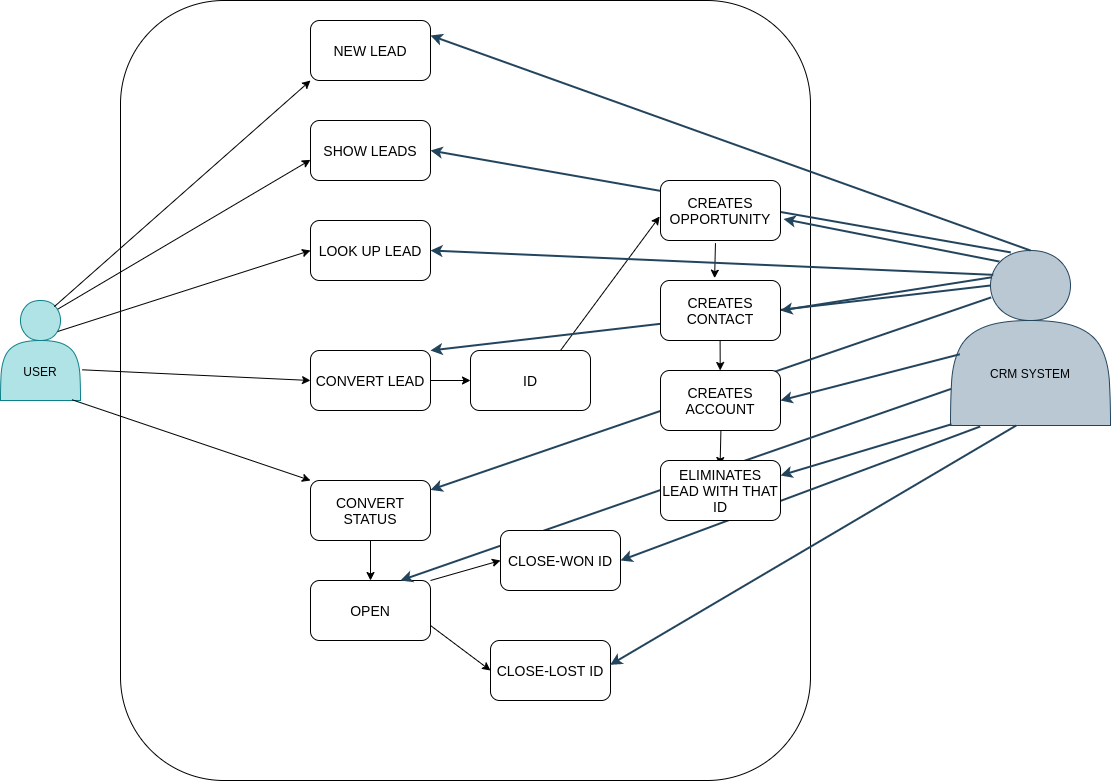

The diagram above was exported from draw.io. Its source (the exported page's mxGraphModel, read from the mxfile embedded in the PNG):
<mxGraphModel dx="2415" dy="838" grid="1" gridSize="10" guides="1" tooltips="1" connect="1" arrows="1" fold="1" page="1" pageScale="1" pageWidth="827" pageHeight="1169" math="0" shadow="0">
  <root>
    <mxCell id="0" />
    <mxCell id="1" parent="0" />
    <mxCell id="_rXH2AdmEVG9kBxMChO8-30" value="" style="rounded=1;whiteSpace=wrap;html=1;fontSize=14;" vertex="1" parent="1">
      <mxGeometry x="50" y="30" width="690" height="780" as="geometry" />
    </mxCell>
    <mxCell id="_rXH2AdmEVG9kBxMChO8-1" value="&lt;br&gt;&lt;br&gt;&lt;br&gt;USER" style="shape=actor;whiteSpace=wrap;html=1;fillColor=#b0e3e6;strokeColor=#0e8088;" vertex="1" parent="1">
      <mxGeometry x="-70" y="330" width="80" height="100" as="geometry" />
    </mxCell>
    <mxCell id="_rXH2AdmEVG9kBxMChO8-2" value="&lt;font style=&quot;font-size: 14px&quot;&gt;NEW LEAD&lt;/font&gt;" style="rounded=1;whiteSpace=wrap;html=1;" vertex="1" parent="1">
      <mxGeometry x="240" y="50" width="120" height="60" as="geometry" />
    </mxCell>
    <mxCell id="_rXH2AdmEVG9kBxMChO8-3" value="&lt;font style=&quot;font-size: 14px&quot;&gt;SHOW LEADS&lt;/font&gt;" style="rounded=1;whiteSpace=wrap;html=1;" vertex="1" parent="1">
      <mxGeometry x="240" y="150" width="120" height="60" as="geometry" />
    </mxCell>
    <mxCell id="_rXH2AdmEVG9kBxMChO8-4" value="&lt;font style=&quot;font-size: 14px&quot;&gt;LOOK UP LEAD&lt;/font&gt;" style="rounded=1;whiteSpace=wrap;html=1;" vertex="1" parent="1">
      <mxGeometry x="240" y="250" width="120" height="60" as="geometry" />
    </mxCell>
    <mxCell id="_rXH2AdmEVG9kBxMChO8-5" value="&lt;font style=&quot;font-size: 14px&quot;&gt;CONVERT LEAD&lt;/font&gt;" style="rounded=1;whiteSpace=wrap;html=1;" vertex="1" parent="1">
      <mxGeometry x="240" y="380" width="120" height="60" as="geometry" />
    </mxCell>
    <mxCell id="_rXH2AdmEVG9kBxMChO8-6" value="&lt;span style=&quot;font-size: 14px&quot;&gt;OPEN&lt;/span&gt;" style="rounded=1;whiteSpace=wrap;html=1;" vertex="1" parent="1">
      <mxGeometry x="240" y="610" width="120" height="60" as="geometry" />
    </mxCell>
    <mxCell id="_rXH2AdmEVG9kBxMChO8-8" value="&lt;font style=&quot;font-size: 14px&quot;&gt;CLOSE-LOST ID&lt;/font&gt;" style="rounded=1;whiteSpace=wrap;html=1;" vertex="1" parent="1">
      <mxGeometry x="420" y="670" width="120" height="60" as="geometry" />
    </mxCell>
    <mxCell id="_rXH2AdmEVG9kBxMChO8-13" value="&lt;font style=&quot;font-size: 14px&quot;&gt;ID&lt;/font&gt;" style="rounded=1;whiteSpace=wrap;html=1;" vertex="1" parent="1">
      <mxGeometry x="400" y="380" width="120" height="60" as="geometry" />
    </mxCell>
    <mxCell id="_rXH2AdmEVG9kBxMChO8-14" value="" style="endArrow=classic;html=1;rounded=0;fontSize=14;entryX=0;entryY=1;entryDx=0;entryDy=0;exitX=0.673;exitY=0.061;exitDx=0;exitDy=0;exitPerimeter=0;" edge="1" parent="1" source="_rXH2AdmEVG9kBxMChO8-1" target="_rXH2AdmEVG9kBxMChO8-2">
      <mxGeometry width="50" height="50" relative="1" as="geometry">
        <mxPoint x="120" y="320" as="sourcePoint" />
        <mxPoint x="170" y="270" as="targetPoint" />
      </mxGeometry>
    </mxCell>
    <mxCell id="_rXH2AdmEVG9kBxMChO8-15" value="" style="endArrow=classic;html=1;rounded=0;fontSize=14;entryX=0;entryY=0.656;entryDx=0;entryDy=0;entryPerimeter=0;exitX=0.719;exitY=0.085;exitDx=0;exitDy=0;exitPerimeter=0;" edge="1" parent="1" source="_rXH2AdmEVG9kBxMChO8-1" target="_rXH2AdmEVG9kBxMChO8-3">
      <mxGeometry width="50" height="50" relative="1" as="geometry">
        <mxPoint x="130" y="330" as="sourcePoint" />
        <mxPoint x="250" y="120" as="targetPoint" />
      </mxGeometry>
    </mxCell>
    <mxCell id="_rXH2AdmEVG9kBxMChO8-16" value="" style="endArrow=classic;html=1;rounded=0;fontSize=14;entryX=0;entryY=0.5;entryDx=0;entryDy=0;exitX=0.715;exitY=0.31;exitDx=0;exitDy=0;exitPerimeter=0;" edge="1" parent="1" source="_rXH2AdmEVG9kBxMChO8-1" target="_rXH2AdmEVG9kBxMChO8-4">
      <mxGeometry width="50" height="50" relative="1" as="geometry">
        <mxPoint x="140" y="340" as="sourcePoint" />
        <mxPoint x="260" y="130" as="targetPoint" />
      </mxGeometry>
    </mxCell>
    <mxCell id="_rXH2AdmEVG9kBxMChO8-17" value="" style="endArrow=classic;html=1;rounded=0;fontSize=14;entryX=0;entryY=0.5;entryDx=0;entryDy=0;exitX=1.021;exitY=0.693;exitDx=0;exitDy=0;exitPerimeter=0;" edge="1" parent="1" source="_rXH2AdmEVG9kBxMChO8-1" target="_rXH2AdmEVG9kBxMChO8-5">
      <mxGeometry width="50" height="50" relative="1" as="geometry">
        <mxPoint x="150" y="350" as="sourcePoint" />
        <mxPoint x="270" y="140" as="targetPoint" />
      </mxGeometry>
    </mxCell>
    <mxCell id="_rXH2AdmEVG9kBxMChO8-18" value="" style="endArrow=classic;html=1;rounded=0;fontSize=14;exitX=0.896;exitY=0.993;exitDx=0;exitDy=0;exitPerimeter=0;entryX=0;entryY=0;entryDx=0;entryDy=0;" edge="1" parent="1" source="_rXH2AdmEVG9kBxMChO8-1" target="_rXH2AdmEVG9kBxMChO8-28">
      <mxGeometry width="50" height="50" relative="1" as="geometry">
        <mxPoint x="160" y="360" as="sourcePoint" />
        <mxPoint x="40" y="560" as="targetPoint" />
      </mxGeometry>
    </mxCell>
    <mxCell id="_rXH2AdmEVG9kBxMChO8-19" value="" style="endArrow=classic;html=1;rounded=0;fontSize=14;entryX=0;entryY=0.5;entryDx=0;entryDy=0;exitX=1;exitY=0.5;exitDx=0;exitDy=0;" edge="1" parent="1" source="_rXH2AdmEVG9kBxMChO8-5" target="_rXH2AdmEVG9kBxMChO8-13">
      <mxGeometry width="50" height="50" relative="1" as="geometry">
        <mxPoint x="170" y="370" as="sourcePoint" />
        <mxPoint x="290" y="160" as="targetPoint" />
      </mxGeometry>
    </mxCell>
    <mxCell id="_rXH2AdmEVG9kBxMChO8-20" value="" style="endArrow=classic;html=1;rounded=0;fontSize=14;entryX=-0.007;entryY=0.6;entryDx=0;entryDy=0;entryPerimeter=0;exitX=0.75;exitY=0;exitDx=0;exitDy=0;" edge="1" parent="1" source="_rXH2AdmEVG9kBxMChO8-13" target="_rXH2AdmEVG9kBxMChO8-12">
      <mxGeometry width="50" height="50" relative="1" as="geometry">
        <mxPoint x="490" y="390" as="sourcePoint" />
        <mxPoint x="610" y="180" as="targetPoint" />
      </mxGeometry>
    </mxCell>
    <mxCell id="_rXH2AdmEVG9kBxMChO8-21" value="" style="endArrow=classic;html=1;rounded=0;fontSize=14;entryX=0.451;entryY=-0.039;entryDx=0;entryDy=0;exitX=0.458;exitY=1.044;exitDx=0;exitDy=0;exitPerimeter=0;entryPerimeter=0;" edge="1" parent="1" source="_rXH2AdmEVG9kBxMChO8-12" target="_rXH2AdmEVG9kBxMChO8-11">
      <mxGeometry width="50" height="50" relative="1" as="geometry">
        <mxPoint x="440" y="560" as="sourcePoint" />
        <mxPoint x="560" y="350" as="targetPoint" />
      </mxGeometry>
    </mxCell>
    <mxCell id="_rXH2AdmEVG9kBxMChO8-24" value="" style="endArrow=classic;html=1;rounded=0;fontSize=14;entryX=0;entryY=0.5;entryDx=0;entryDy=0;exitX=1;exitY=0.75;exitDx=0;exitDy=0;" edge="1" parent="1" source="_rXH2AdmEVG9kBxMChO8-6" target="_rXH2AdmEVG9kBxMChO8-8">
      <mxGeometry width="50" height="50" relative="1" as="geometry">
        <mxPoint x="220" y="420" as="sourcePoint" />
        <mxPoint x="340" y="210" as="targetPoint" />
      </mxGeometry>
    </mxCell>
    <mxCell id="_rXH2AdmEVG9kBxMChO8-25" value="" style="endArrow=classic;html=1;rounded=0;fontSize=14;entryX=0;entryY=0.5;entryDx=0;entryDy=0;exitX=1;exitY=0;exitDx=0;exitDy=0;" edge="1" parent="1" source="_rXH2AdmEVG9kBxMChO8-6" target="_rXH2AdmEVG9kBxMChO8-7">
      <mxGeometry width="50" height="50" relative="1" as="geometry">
        <mxPoint x="369.1600000000001" y="576" as="sourcePoint" />
        <mxPoint x="430" y="550" as="targetPoint" />
      </mxGeometry>
    </mxCell>
    <mxCell id="_rXH2AdmEVG9kBxMChO8-26" value="" style="endArrow=classic;html=1;rounded=0;fontSize=14;entryX=0.451;entryY=-0.039;entryDx=0;entryDy=0;entryPerimeter=0;" edge="1" parent="1">
      <mxGeometry width="50" height="50" relative="1" as="geometry">
        <mxPoint x="649.58" y="365.34000000000003" as="sourcePoint" />
        <mxPoint x="649.7000000000002" y="400" as="targetPoint" />
      </mxGeometry>
    </mxCell>
    <mxCell id="_rXH2AdmEVG9kBxMChO8-27" value="" style="endArrow=classic;html=1;rounded=0;fontSize=14;entryX=0.451;entryY=-0.039;entryDx=0;entryDy=0;exitX=0.458;exitY=1.044;exitDx=0;exitDy=0;exitPerimeter=0;entryPerimeter=0;" edge="1" parent="1">
      <mxGeometry width="50" height="50" relative="1" as="geometry">
        <mxPoint x="650.4200000000003" y="459.9999999999999" as="sourcePoint" />
        <mxPoint x="649.5800000000002" y="495.02" as="targetPoint" />
      </mxGeometry>
    </mxCell>
    <mxCell id="_rXH2AdmEVG9kBxMChO8-28" value="&lt;font style=&quot;font-size: 14px&quot;&gt;CONVERT STATUS&lt;/font&gt;" style="rounded=1;whiteSpace=wrap;html=1;" vertex="1" parent="1">
      <mxGeometry x="240" y="510" width="120" height="60" as="geometry" />
    </mxCell>
    <mxCell id="_rXH2AdmEVG9kBxMChO8-29" value="" style="endArrow=classic;html=1;rounded=0;fontSize=14;exitX=0.5;exitY=1;exitDx=0;exitDy=0;entryX=0.5;entryY=0;entryDx=0;entryDy=0;" edge="1" parent="1" source="_rXH2AdmEVG9kBxMChO8-28" target="_rXH2AdmEVG9kBxMChO8-6">
      <mxGeometry width="50" height="50" relative="1" as="geometry">
        <mxPoint x="200" y="600" as="sourcePoint" />
        <mxPoint x="230" y="598" as="targetPoint" />
        <Array as="points" />
      </mxGeometry>
    </mxCell>
    <mxCell id="_rXH2AdmEVG9kBxMChO8-31" value="&lt;br&gt;&lt;br&gt;&lt;br&gt;&lt;br&gt;&lt;br&gt;CRM SYSTEM" style="shape=actor;whiteSpace=wrap;html=1;fillColor=#bac8d3;strokeColor=#23445d;" vertex="1" parent="1">
      <mxGeometry x="880" y="280" width="160" height="175" as="geometry" />
    </mxCell>
    <mxCell id="_rXH2AdmEVG9kBxMChO8-32" value="" style="endArrow=classic;html=1;rounded=0;fontSize=14;entryX=1.025;entryY=0.642;entryDx=0;entryDy=0;exitX=0.305;exitY=0.063;exitDx=0;exitDy=0;exitPerimeter=0;entryPerimeter=0;fillColor=#bac8d3;strokeColor=#23445d;strokeWidth=2;" edge="1" parent="1" source="_rXH2AdmEVG9kBxMChO8-31" target="_rXH2AdmEVG9kBxMChO8-12">
      <mxGeometry width="50" height="50" relative="1" as="geometry">
        <mxPoint x="90.00000000000023" y="310" as="sourcePoint" />
        <mxPoint x="360" y="80" as="targetPoint" />
      </mxGeometry>
    </mxCell>
    <mxCell id="_rXH2AdmEVG9kBxMChO8-33" value="" style="endArrow=classic;html=1;rounded=0;fontSize=14;entryX=1;entryY=0.5;entryDx=0;entryDy=0;exitX=0.259;exitY=0.153;exitDx=0;exitDy=0;exitPerimeter=0;fillColor=#bac8d3;strokeColor=#23445d;strokeWidth=2;" edge="1" parent="1" source="_rXH2AdmEVG9kBxMChO8-31" target="_rXH2AdmEVG9kBxMChO8-11">
      <mxGeometry width="50" height="50" relative="1" as="geometry">
        <mxPoint x="830" y="350" as="sourcePoint" />
        <mxPoint x="723" y="258.52" as="targetPoint" />
      </mxGeometry>
    </mxCell>
    <mxCell id="_rXH2AdmEVG9kBxMChO8-34" value="" style="endArrow=classic;html=1;rounded=0;fontSize=14;entryX=1;entryY=0.5;entryDx=0;entryDy=0;exitX=0.058;exitY=0.593;exitDx=0;exitDy=0;exitPerimeter=0;fillColor=#bac8d3;strokeColor=#23445d;strokeWidth=2;" edge="1" parent="1" source="_rXH2AdmEVG9kBxMChO8-31" target="_rXH2AdmEVG9kBxMChO8-10">
      <mxGeometry width="50" height="50" relative="1" as="geometry">
        <mxPoint x="840" y="360" as="sourcePoint" />
        <mxPoint x="733" y="268.52" as="targetPoint" />
      </mxGeometry>
    </mxCell>
    <mxCell id="_rXH2AdmEVG9kBxMChO8-35" value="" style="endArrow=classic;html=1;rounded=0;fontSize=14;entryX=1;entryY=0.25;entryDx=0;entryDy=0;exitX=0.006;exitY=0.993;exitDx=0;exitDy=0;exitPerimeter=0;fillColor=#bac8d3;strokeColor=#23445d;strokeWidth=2;" edge="1" parent="1" source="_rXH2AdmEVG9kBxMChO8-31" target="_rXH2AdmEVG9kBxMChO8-9">
      <mxGeometry width="50" height="50" relative="1" as="geometry">
        <mxPoint x="850" y="370" as="sourcePoint" />
        <mxPoint x="743" y="278.52" as="targetPoint" />
      </mxGeometry>
    </mxCell>
    <mxCell id="_rXH2AdmEVG9kBxMChO8-36" value="" style="endArrow=classic;html=1;rounded=0;fontSize=14;exitX=0.5;exitY=0;exitDx=0;exitDy=0;entryX=1;entryY=0.25;entryDx=0;entryDy=0;fillColor=#bac8d3;strokeColor=#23445d;strokeWidth=2;" edge="1" parent="1" source="_rXH2AdmEVG9kBxMChO8-31" target="_rXH2AdmEVG9kBxMChO8-2">
      <mxGeometry width="50" height="50" relative="1" as="geometry">
        <mxPoint x="910" y="283.75" as="sourcePoint" />
        <mxPoint x="723.0000000000005" y="258.52" as="targetPoint" />
      </mxGeometry>
    </mxCell>
    <mxCell id="_rXH2AdmEVG9kBxMChO8-37" value="" style="endArrow=classic;html=1;rounded=0;fontSize=14;entryX=1;entryY=0.5;entryDx=0;entryDy=0;fillColor=#bac8d3;strokeColor=#23445d;strokeWidth=2;exitX=0.377;exitY=0.011;exitDx=0;exitDy=0;exitPerimeter=0;" edge="1" parent="1" source="_rXH2AdmEVG9kBxMChO8-31" target="_rXH2AdmEVG9kBxMChO8-3">
      <mxGeometry width="50" height="50" relative="1" as="geometry">
        <mxPoint x="900" y="270" as="sourcePoint" />
        <mxPoint x="370" y="75" as="targetPoint" />
      </mxGeometry>
    </mxCell>
    <mxCell id="_rXH2AdmEVG9kBxMChO8-38" value="" style="endArrow=classic;html=1;rounded=0;fontSize=14;exitX=0.267;exitY=0.139;exitDx=0;exitDy=0;exitPerimeter=0;entryX=1;entryY=0.5;entryDx=0;entryDy=0;fillColor=#bac8d3;strokeColor=#23445d;strokeWidth=2;" edge="1" parent="1" source="_rXH2AdmEVG9kBxMChO8-31" target="_rXH2AdmEVG9kBxMChO8-4">
      <mxGeometry width="50" height="50" relative="1" as="geometry">
        <mxPoint x="926.2400000000002" y="282.7249999999999" as="sourcePoint" />
        <mxPoint x="380" y="85" as="targetPoint" />
      </mxGeometry>
    </mxCell>
    <mxCell id="_rXH2AdmEVG9kBxMChO8-39" value="" style="endArrow=classic;html=1;rounded=0;fontSize=14;exitX=0.25;exitY=0.2;exitDx=0;exitDy=0;exitPerimeter=0;entryX=1;entryY=0;entryDx=0;entryDy=0;fillColor=#bac8d3;strokeColor=#23445d;strokeWidth=2;" edge="1" parent="1" source="_rXH2AdmEVG9kBxMChO8-31" target="_rXH2AdmEVG9kBxMChO8-5">
      <mxGeometry width="50" height="50" relative="1" as="geometry">
        <mxPoint x="890.6399999999999" y="292.8499999999999" as="sourcePoint" />
        <mxPoint x="370" y="290" as="targetPoint" />
      </mxGeometry>
    </mxCell>
    <mxCell id="_rXH2AdmEVG9kBxMChO8-11" value="&lt;font style=&quot;font-size: 14px&quot;&gt;CREATES CONTACT&lt;/font&gt;" style="rounded=1;whiteSpace=wrap;html=1;" vertex="1" parent="1">
      <mxGeometry x="590" y="310" width="120" height="60" as="geometry" />
    </mxCell>
    <mxCell id="_rXH2AdmEVG9kBxMChO8-12" value="&lt;font style=&quot;font-size: 14px&quot;&gt;CREATES OPPORTUNITY&lt;/font&gt;" style="rounded=1;whiteSpace=wrap;html=1;" vertex="1" parent="1">
      <mxGeometry x="590" y="210" width="120" height="60" as="geometry" />
    </mxCell>
    <mxCell id="_rXH2AdmEVG9kBxMChO8-40" value="" style="endArrow=classic;html=1;rounded=0;fontSize=14;exitX=0.254;exitY=0.268;exitDx=0;exitDy=0;exitPerimeter=0;fillColor=#bac8d3;strokeColor=#23445d;strokeWidth=2;" edge="1" parent="1" source="_rXH2AdmEVG9kBxMChO8-31" target="_rXH2AdmEVG9kBxMChO8-28">
      <mxGeometry width="50" height="50" relative="1" as="geometry">
        <mxPoint x="900.6399999999999" y="302.8499999999999" as="sourcePoint" />
        <mxPoint x="380" y="300" as="targetPoint" />
      </mxGeometry>
    </mxCell>
    <mxCell id="_rXH2AdmEVG9kBxMChO8-10" value="&lt;font style=&quot;font-size: 14px&quot;&gt;CREATES ACCOUNT&lt;/font&gt;" style="rounded=1;whiteSpace=wrap;html=1;" vertex="1" parent="1">
      <mxGeometry x="590" y="400" width="120" height="60" as="geometry" />
    </mxCell>
    <mxCell id="_rXH2AdmEVG9kBxMChO8-41" value="" style="endArrow=classic;html=1;rounded=0;fontSize=14;entryX=1;entryY=0.5;entryDx=0;entryDy=0;exitX=0.185;exitY=1.006;exitDx=0;exitDy=0;exitPerimeter=0;strokeWidth=2;fillColor=#bac8d3;strokeColor=#23445D;" edge="1" parent="1" source="_rXH2AdmEVG9kBxMChO8-31" target="_rXH2AdmEVG9kBxMChO8-7">
      <mxGeometry width="50" height="50" relative="1" as="geometry">
        <mxPoint x="860.96" y="448.7750000000001" as="sourcePoint" />
        <mxPoint x="720" y="515" as="targetPoint" />
      </mxGeometry>
    </mxCell>
    <mxCell id="_rXH2AdmEVG9kBxMChO8-42" value="" style="endArrow=classic;html=1;rounded=0;fontSize=14;entryX=0.997;entryY=0.406;entryDx=0;entryDy=0;exitX=0.409;exitY=1.001;exitDx=0;exitDy=0;exitPerimeter=0;entryPerimeter=0;fillColor=#bac8d3;strokeColor=#23445d;strokeWidth=2;" edge="1" parent="1" source="_rXH2AdmEVG9kBxMChO8-31" target="_rXH2AdmEVG9kBxMChO8-8">
      <mxGeometry width="50" height="50" relative="1" as="geometry">
        <mxPoint x="870.96" y="458.7750000000001" as="sourcePoint" />
        <mxPoint x="730" y="525" as="targetPoint" />
      </mxGeometry>
    </mxCell>
    <mxCell id="_rXH2AdmEVG9kBxMChO8-43" value="" style="endArrow=classic;html=1;rounded=0;fontSize=14;entryX=0.75;entryY=0;entryDx=0;entryDy=0;exitX=0.003;exitY=0.791;exitDx=0;exitDy=0;exitPerimeter=0;fillColor=#bac8d3;strokeColor=#23445d;strokeWidth=2;" edge="1" parent="1" source="_rXH2AdmEVG9kBxMChO8-31" target="_rXH2AdmEVG9kBxMChO8-6">
      <mxGeometry width="50" height="50" relative="1" as="geometry">
        <mxPoint x="880.96" y="468.7750000000001" as="sourcePoint" />
        <mxPoint x="740" y="535" as="targetPoint" />
      </mxGeometry>
    </mxCell>
    <mxCell id="_rXH2AdmEVG9kBxMChO8-9" value="&lt;font style=&quot;font-size: 14px&quot;&gt;ELIMINATES LEAD WITH THAT ID&lt;/font&gt;" style="rounded=1;whiteSpace=wrap;html=1;" vertex="1" parent="1">
      <mxGeometry x="590" y="490" width="120" height="60" as="geometry" />
    </mxCell>
    <mxCell id="_rXH2AdmEVG9kBxMChO8-7" value="&lt;font style=&quot;font-size: 14px&quot;&gt;CLOSE-WON ID&lt;/font&gt;" style="rounded=1;whiteSpace=wrap;html=1;" vertex="1" parent="1">
      <mxGeometry x="430" y="560" width="120" height="60" as="geometry" />
    </mxCell>
  </root>
</mxGraphModel>